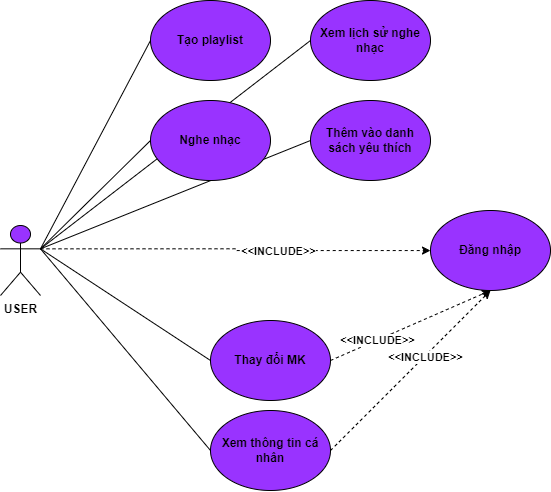

The diagram above was exported from draw.io. Its source (the exported page's mxGraphModel, read from the mxfile embedded in the PNG):
<mxGraphModel dx="1021" dy="567" grid="1" gridSize="10" guides="1" tooltips="1" connect="1" arrows="1" fold="1" page="1" pageScale="1" pageWidth="850" pageHeight="1100" math="0" shadow="0">
  <root>
    <mxCell id="0" />
    <mxCell id="1" parent="0" />
    <mxCell id="m4qVUE1f_astFN-2gZ1O-5" style="edgeStyle=orthogonalEdgeStyle;rounded=0;orthogonalLoop=1;jettySize=auto;html=1;exitX=1;exitY=0.3333333333333333;exitDx=0;exitDy=0;exitPerimeter=0;dashed=1;fontStyle=1" edge="1" parent="1" source="m4qVUE1f_astFN-2gZ1O-1" target="m4qVUE1f_astFN-2gZ1O-4">
      <mxGeometry relative="1" as="geometry" />
    </mxCell>
    <mxCell id="m4qVUE1f_astFN-2gZ1O-6" value="&amp;lt;&amp;lt;INCLUDE&amp;gt;&amp;gt;" style="edgeLabel;html=1;align=center;verticalAlign=middle;resizable=0;points=[];fontStyle=1" vertex="1" connectable="0" parent="m4qVUE1f_astFN-2gZ1O-5">
      <mxGeometry x="0.1363" y="-4" relative="1" as="geometry">
        <mxPoint x="17" y="-4" as="offset" />
      </mxGeometry>
    </mxCell>
    <mxCell id="m4qVUE1f_astFN-2gZ1O-14" style="rounded=0;orthogonalLoop=1;jettySize=auto;html=1;exitX=1;exitY=0.3333333333333333;exitDx=0;exitDy=0;exitPerimeter=0;entryX=0;entryY=0.5;entryDx=0;entryDy=0;endArrow=none;endFill=0;fontStyle=1" edge="1" parent="1" source="m4qVUE1f_astFN-2gZ1O-1" target="m4qVUE1f_astFN-2gZ1O-13">
      <mxGeometry relative="1" as="geometry" />
    </mxCell>
    <mxCell id="m4qVUE1f_astFN-2gZ1O-18" style="edgeStyle=none;rounded=0;orthogonalLoop=1;jettySize=auto;html=1;exitX=1;exitY=0.3333333333333333;exitDx=0;exitDy=0;exitPerimeter=0;entryX=0;entryY=0.5;entryDx=0;entryDy=0;endArrow=none;endFill=0;fontStyle=1" edge="1" parent="1" source="m4qVUE1f_astFN-2gZ1O-1" target="m4qVUE1f_astFN-2gZ1O-12">
      <mxGeometry relative="1" as="geometry" />
    </mxCell>
    <mxCell id="m4qVUE1f_astFN-2gZ1O-21" style="edgeStyle=none;rounded=0;orthogonalLoop=1;jettySize=auto;html=1;exitX=1;exitY=0.3333333333333333;exitDx=0;exitDy=0;exitPerimeter=0;entryX=0;entryY=0.5;entryDx=0;entryDy=0;endArrow=none;endFill=0;" edge="1" parent="1" source="m4qVUE1f_astFN-2gZ1O-1" target="m4qVUE1f_astFN-2gZ1O-11">
      <mxGeometry relative="1" as="geometry" />
    </mxCell>
    <mxCell id="m4qVUE1f_astFN-2gZ1O-22" style="edgeStyle=none;rounded=0;orthogonalLoop=1;jettySize=auto;html=1;exitX=1;exitY=0.3333333333333333;exitDx=0;exitDy=0;exitPerimeter=0;entryX=0;entryY=0.5;entryDx=0;entryDy=0;endArrow=none;endFill=0;" edge="1" parent="1" source="m4qVUE1f_astFN-2gZ1O-1" target="m4qVUE1f_astFN-2gZ1O-8">
      <mxGeometry relative="1" as="geometry" />
    </mxCell>
    <mxCell id="m4qVUE1f_astFN-2gZ1O-23" style="edgeStyle=none;rounded=0;orthogonalLoop=1;jettySize=auto;html=1;exitX=1;exitY=0.3333333333333333;exitDx=0;exitDy=0;exitPerimeter=0;entryX=0;entryY=0.5;entryDx=0;entryDy=0;endArrow=none;endFill=0;" edge="1" parent="1" source="m4qVUE1f_astFN-2gZ1O-1" target="m4qVUE1f_astFN-2gZ1O-9">
      <mxGeometry relative="1" as="geometry" />
    </mxCell>
    <mxCell id="m4qVUE1f_astFN-2gZ1O-24" style="edgeStyle=none;rounded=0;orthogonalLoop=1;jettySize=auto;html=1;exitX=1;exitY=0.3333333333333333;exitDx=0;exitDy=0;exitPerimeter=0;entryX=0;entryY=0.5;entryDx=0;entryDy=0;endArrow=none;endFill=0;" edge="1" parent="1" source="m4qVUE1f_astFN-2gZ1O-1" target="m4qVUE1f_astFN-2gZ1O-10">
      <mxGeometry relative="1" as="geometry" />
    </mxCell>
    <mxCell id="m4qVUE1f_astFN-2gZ1O-1" value="USER" style="shape=umlActor;verticalLabelPosition=bottom;verticalAlign=top;html=1;outlineConnect=0;fillColor=#9933FF;fontStyle=1" vertex="1" parent="1">
      <mxGeometry x="100" y="515" width="40" height="70" as="geometry" />
    </mxCell>
    <mxCell id="m4qVUE1f_astFN-2gZ1O-4" value="&lt;span&gt;Đăng nhập&lt;/span&gt;" style="ellipse;whiteSpace=wrap;html=1;fillColor=#9933FF;fontStyle=1" vertex="1" parent="1">
      <mxGeometry x="530" y="500" width="120" height="80" as="geometry" />
    </mxCell>
    <mxCell id="m4qVUE1f_astFN-2gZ1O-8" value="Tạo playlist" style="ellipse;whiteSpace=wrap;html=1;fillColor=#9933FF;fontStyle=1" vertex="1" parent="1">
      <mxGeometry x="250" y="290" width="120" height="80" as="geometry" />
    </mxCell>
    <mxCell id="m4qVUE1f_astFN-2gZ1O-9" value="Xem lịch sử nghe nhạc" style="ellipse;whiteSpace=wrap;html=1;fillColor=#9933FF;fontStyle=1" vertex="1" parent="1">
      <mxGeometry x="410" y="290" width="120" height="80" as="geometry" />
    </mxCell>
    <mxCell id="m4qVUE1f_astFN-2gZ1O-10" value="Thêm vào danh sách yêu thích" style="ellipse;whiteSpace=wrap;html=1;fillColor=#9933FF;fontStyle=1" vertex="1" parent="1">
      <mxGeometry x="410" y="390" width="120" height="80" as="geometry" />
    </mxCell>
    <mxCell id="m4qVUE1f_astFN-2gZ1O-11" value="Nghe nhạc" style="ellipse;whiteSpace=wrap;html=1;fillColor=#9933FF;fontStyle=1" vertex="1" parent="1">
      <mxGeometry x="250" y="390" width="120" height="80" as="geometry" />
    </mxCell>
    <mxCell id="m4qVUE1f_astFN-2gZ1O-19" style="edgeStyle=none;rounded=0;orthogonalLoop=1;jettySize=auto;html=1;exitX=1;exitY=0.5;exitDx=0;exitDy=0;entryX=0.5;entryY=1;entryDx=0;entryDy=0;endArrow=classic;endFill=1;dashed=1;fontStyle=1" edge="1" parent="1" source="m4qVUE1f_astFN-2gZ1O-12" target="m4qVUE1f_astFN-2gZ1O-4">
      <mxGeometry relative="1" as="geometry" />
    </mxCell>
    <mxCell id="m4qVUE1f_astFN-2gZ1O-20" value="&amp;lt;&amp;lt;INCLUDE&amp;gt;&amp;gt;" style="edgeLabel;html=1;align=center;verticalAlign=middle;resizable=0;points=[];fontStyle=1" vertex="1" connectable="0" parent="m4qVUE1f_astFN-2gZ1O-19">
      <mxGeometry x="0.175" relative="1" as="geometry">
        <mxPoint as="offset" />
      </mxGeometry>
    </mxCell>
    <mxCell id="m4qVUE1f_astFN-2gZ1O-12" value="&lt;span&gt;Xem thông tin cá nhân&lt;/span&gt;" style="ellipse;whiteSpace=wrap;html=1;fillColor=#9933FF;fontStyle=1" vertex="1" parent="1">
      <mxGeometry x="310" y="700" width="120" height="80" as="geometry" />
    </mxCell>
    <mxCell id="m4qVUE1f_astFN-2gZ1O-16" style="rounded=0;orthogonalLoop=1;jettySize=auto;html=1;exitX=1;exitY=0.5;exitDx=0;exitDy=0;entryX=0.5;entryY=1;entryDx=0;entryDy=0;endArrow=classic;endFill=1;dashed=1;fontStyle=1" edge="1" parent="1" source="m4qVUE1f_astFN-2gZ1O-13" target="m4qVUE1f_astFN-2gZ1O-4">
      <mxGeometry relative="1" as="geometry" />
    </mxCell>
    <mxCell id="m4qVUE1f_astFN-2gZ1O-17" value="&amp;lt;&amp;lt;INCLUDE&amp;gt;&amp;gt;" style="edgeLabel;html=1;align=center;verticalAlign=middle;resizable=0;points=[];fontStyle=1" vertex="1" connectable="0" parent="m4qVUE1f_astFN-2gZ1O-16">
      <mxGeometry x="-0.4261" relative="1" as="geometry">
        <mxPoint as="offset" />
      </mxGeometry>
    </mxCell>
    <mxCell id="m4qVUE1f_astFN-2gZ1O-13" value="&lt;span&gt;Thay đổi MK&lt;/span&gt;" style="ellipse;whiteSpace=wrap;html=1;fillColor=#9933FF;fontStyle=1" vertex="1" parent="1">
      <mxGeometry x="310" y="610" width="120" height="80" as="geometry" />
    </mxCell>
  </root>
</mxGraphModel>